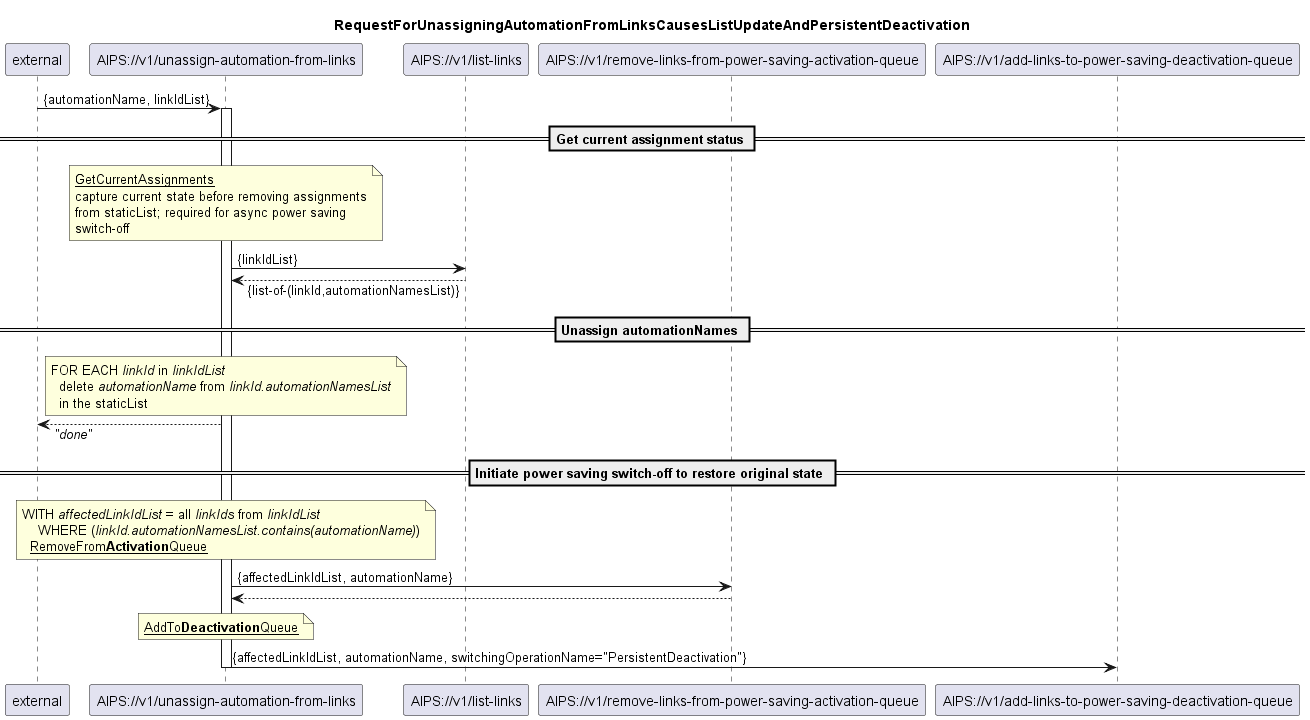

The diagram above was rendered by PlantUML. Its source (embedded in the PNG):
@startuml 103_unassignAutomationFromLinks
skinparam responseMessageBelowArrow true

title
RequestForUnassigningAutomationFromLinksCausesListUpdateAndPersistentDeactivation
end title

participant "external" as requestor
participant "AIPS://v1/unassign-automation-from-links" as unassignAutomation
participant "AIPS://v1/list-links" as listLinks
participant "AIPS://v1/remove-links-from-power-saving-activation-queue" as stopSimpleActivation
participant "AIPS://v1/add-links-to-power-saving-deactivation-queue" as startPersistentDeactivation


requestor -> unassignAutomation: {automationName, linkIdList}
activate unassignAutomation

== Get current assignment status ==

'get current assignments from staticList
note over unassignAutomation
  <u>GetCurrentAssignments</u>
  capture current state before removing assignments
  from staticList; required for async power saving
  switch-off
end note
unassignAutomation -> listLinks: {linkIdList}
listLinks --> unassignAutomation: {list-of-(linkId,automationNamesList)}

== Unassign automationNames ==

'update staticList by removing automationName for linkIdList links
note over unassignAutomation
  FOR EACH <i>linkId</i> in <i>linkIdList</i>
    delete <i>automationName</i> from <i>linkId.automationNamesList</i>
    in the staticList
end note
unassignAutomation --> requestor: <i>"done"</i>

== Initiate power saving switch-off to restore original state ==

'stop ongoing/planned power saving
note over unassignAutomation
  WITH <i>affectedLinkIdList</i> = all <i>linkIds</i> from <i>linkIdList</i> 
      WHERE (<i>linkId.automationNamesList.contains(automationName)</i>)
    <u>RemoveFrom<b>Activation</b>Queue</u>
end note
unassignAutomation -> stopSimpleActivation: {affectedLinkIdList, automationName}
stopSimpleActivation --> unassignAutomation

'initiate persistentDeactivation to turn power saving off
note over unassignAutomation
  <u>AddTo<b>Deactivation</b>Queue</u>
end note
unassignAutomation -> startPersistentDeactivation: {affectedLinkIdList, automationName, switchingOperationName="PersistentDeactivation"}

deactivate unassignAutomation

@enduml